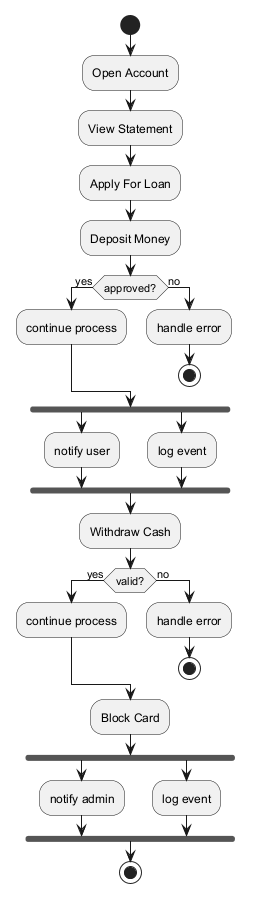

The diagram above was rendered by PlantUML. Its source (embedded in the PNG):
@startuml

start
:Open Account;
:View Statement;
:Apply For Loan;
:Deposit Money;
if (approved?) then (yes)
:continue process;
else (no)
:handle error;
stop
endif
fork
:notify user;
fork again
:log event;
end fork
:Withdraw Cash;
if (valid?) then (yes)
:continue process;
else (no)
:handle error;
stop
endif
:Block Card;
fork
:notify admin;
fork again
:log event;
end fork
stop
@enduml